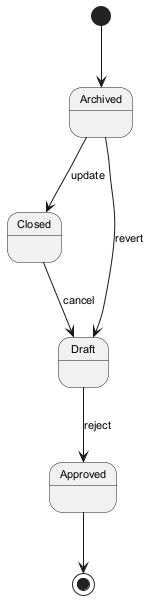

The diagram above was rendered by PlantUML. Its source (embedded in the PNG):
@startuml
skinparam backgroundColor #FFFFFF
skinparam classBackgroundColor #E8F4FA
skinparam classBorderColor #2C7DA0
skinparam defaultFontSize 11
[*] --> Archived
Archived --> Closed : update
Closed --> Draft : cancel
Draft --> Approved : reject
Archived --> Draft : revert
Approved --> [*]
@enduml